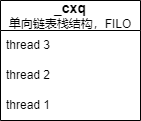

The diagram above was exported from draw.io. Its source (the exported page's mxGraphModel, read from the mxfile embedded in the PNG):
<mxGraphModel dx="1434" dy="764" grid="1" gridSize="10" guides="1" tooltips="1" connect="1" arrows="1" fold="1" page="1" pageScale="1" pageWidth="827" pageHeight="1169" math="0" shadow="0">
  <root>
    <mxCell id="0" />
    <mxCell id="1" parent="0" />
    <mxCell id="y-QM0tb-BtZ1usslX3j6-4" value="&lt;font style=&quot;font-size: 14px;&quot;&gt;&lt;b&gt;_cxq&lt;/b&gt;&lt;/font&gt;&lt;br&gt;单向链表栈结构，FILO" style="swimlane;fontStyle=0;childLayout=stackLayout;horizontal=1;startSize=30;horizontalStack=0;resizeParent=1;resizeParentMax=0;resizeLast=0;collapsible=1;marginBottom=0;whiteSpace=wrap;html=1;" vertex="1" parent="1">
      <mxGeometry x="280" y="320" width="140" height="120" as="geometry" />
    </mxCell>
    <mxCell id="y-QM0tb-BtZ1usslX3j6-6" value="thread 3" style="text;strokeColor=none;fillColor=none;align=left;verticalAlign=middle;spacingLeft=4;spacingRight=4;overflow=hidden;points=[[0,0.5],[1,0.5]];portConstraint=eastwest;rotatable=0;whiteSpace=wrap;html=1;" vertex="1" parent="y-QM0tb-BtZ1usslX3j6-4">
      <mxGeometry y="30" width="140" height="30" as="geometry" />
    </mxCell>
    <mxCell id="y-QM0tb-BtZ1usslX3j6-7" value="thread 2" style="text;strokeColor=none;fillColor=none;align=left;verticalAlign=middle;spacingLeft=4;spacingRight=4;overflow=hidden;points=[[0,0.5],[1,0.5]];portConstraint=eastwest;rotatable=0;whiteSpace=wrap;html=1;" vertex="1" parent="y-QM0tb-BtZ1usslX3j6-4">
      <mxGeometry y="60" width="140" height="30" as="geometry" />
    </mxCell>
    <mxCell id="y-QM0tb-BtZ1usslX3j6-5" value="thread 1" style="text;strokeColor=none;fillColor=none;align=left;verticalAlign=middle;spacingLeft=4;spacingRight=4;overflow=hidden;points=[[0,0.5],[1,0.5]];portConstraint=eastwest;rotatable=0;whiteSpace=wrap;html=1;" vertex="1" parent="y-QM0tb-BtZ1usslX3j6-4">
      <mxGeometry y="90" width="140" height="30" as="geometry" />
    </mxCell>
  </root>
</mxGraphModel>